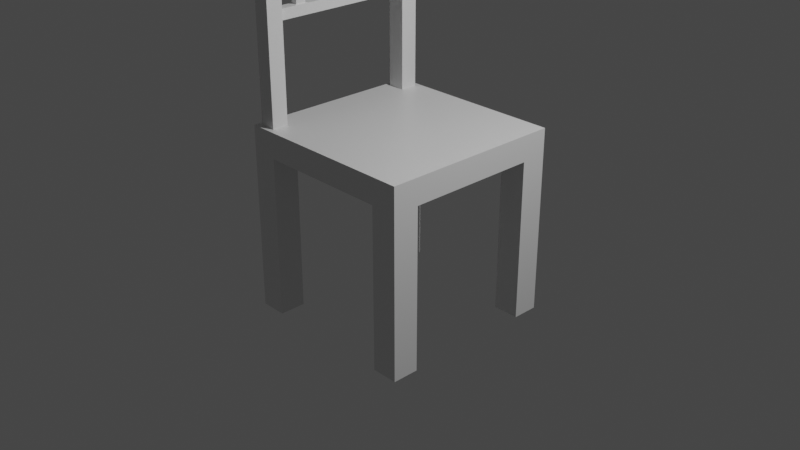 # Source: chair.blend  (saved by Blender 2.92.15; exported with 4.5.12 LTS)
import bpy
from mathutils import Matrix  # noqa: F401  (used for matrix-valued properties, if any)

bpy.ops.wm.read_factory_settings(use_empty=True)
scene = bpy.context.scene
scene.name = 'Scene'

# ---- collections
col_collection = bpy.data.collections.new('Collection'); scene.collection.children.link(col_collection)

# ---- materials (node trees are filled in below, after node groups)
mat_material = bpy.data.materials.new('Material')
mat_material.alpha_threshold = 0.0
mat_material.use_transparent_shadow = False
mat_material.line_color = (0.0, 0.0, 0.0, 1.0)

# ---- material node trees
mat_material.use_nodes = True; mat_material.node_tree.nodes.clear()
_N = mat_material.node_tree.nodes; _L = mat_material.node_tree.links
n0 = _N.new('ShaderNodeOutputMaterial'); n0.name = 'Material Output'; n0.location = (300, 300)
n1 = _N.new('ShaderNodeBsdfPrincipled'); n1.name = 'Principled BSDF'; n1.location = (10, 300)
n1.distribution = 'GGX'
n1.subsurface_method = 'BURLEY'
n1.inputs[2].default_value = 0.4
n1.inputs[3].default_value = 1.45
n1.inputs[27].default_value = (0.0, 0.0, 0.0, 1.0)
n1.inputs[28].default_value = 1.0
_L.new(n1.outputs[0], n0.inputs[0])
n0.is_active_output = True

# ---- world
world_world = bpy.data.worlds.new('World'); scene.world = world_world
world_world.use_nodes = True; world_world.node_tree.nodes.clear()
_N = world_world.node_tree.nodes; _L = world_world.node_tree.links
n0 = _N.new('ShaderNodeOutputWorld'); n0.name = 'World Output'; n0.location = (300, 300)
n1 = _N.new('ShaderNodeBackground'); n1.name = 'Background'; n1.location = (10, 300)
n1.inputs[0].default_value = (0.05088, 0.05088, 0.05088, 1.0)
_L.new(n1.outputs[0], n0.inputs[0])
n0.is_active_output = True
world_world.color = (0.05088, 0.05088, 0.05088)
world_world.use_sun_shadow = False
world_world.sun_shadow_jitter_overblur = 0.0

# ---- cameras
cam_camera = bpy.data.cameras.new('Camera')
cam_camera.clip_end = 100.0
cam_camera.ortho_scale = 7.314

# ---- lights
light_light = bpy.data.lights.new('Light', 'POINT')
light_light.transmission_factor = 0.0
light_light.energy = 1000.0
light_light.shadow_soft_size = 0.1
light_light.shadow_maximum_resolution = 0.006
light_light.use_absolute_resolution = True

# ---- meshes
me_cube_001 = bpy.data.meshes.new('Cube.001')
me_cube_001.from_pydata([(-0.9276, 0.7716, 2.769), (-0.9276, 0.7716, 2.606), (-0.9087, -0.8431, 2.145), (-0.8056, -0.8431, 2.145), (-0.8056, -0.8431, 2.033), (-0.9087, -0.8431, 2.033), (-0.9087, -0.5851, 2.033), (-0.9087, -0.4233, 2.033), (-0.9087, -0.2615, 2.033), (-0.9087, -0.09972, 2.033), (-0.9087, 0.06208, 2.033), (-0.9087, 0.2239, 2.033), (-0.9087, 0.3857, 2.033), (-0.9087, 0.5475, 2.033), (-0.9087, 0.7093, 2.033), (-0.8056, 0.7093, 2.033), (-0.8056, 0.5475, 2.033), (-0.8056, 0.3857, 2.033), (-0.8056, 0.2239, 2.033), (-0.8056, 0.06208, 2.033), (-0.8056, -0.09972, 2.033), (-0.8056, -0.2615, 2.033), (-0.8056, -0.4233, 2.033), (-0.8056, -0.5851, 2.033), (-0.8056, -0.5851, 2.145), (-0.8056, -0.4233, 2.145), (-0.8056, -0.2615, 2.145), (-0.8056, -0.09972, 2.145), (-0.8056, 0.06208, 2.145), (-0.8056, 0.2239, 2.145), (-0.8056, 0.3857, 2.145), (-0.8056, 0.5475, 2.145), (-0.8056, 0.7093, 2.145), (-0.9087, 0.7093, 2.145), (-0.9087, 0.5475, 2.145), (-0.9087, 0.3857, 2.145), (-0.9087, 0.2239, 2.145), (-0.9087, 0.06208, 2.145), (-0.9087, -0.09972, 2.145), (-0.9087, -0.2615, 2.145), (-0.9087, -0.4233, 2.145), (-0.9087, -0.5851, 2.145), (-0.8222, -0.559, 2.152), (-0.8222, -0.4495, 2.152), (-0.892, -0.4495, 2.152), (-0.892, -0.559, 2.152), (-0.8222, -0.559, 2.654), (-0.8222, -0.4495, 2.654), (-0.892, -0.4495, 2.654), (-0.892, -0.559, 2.654), (-0.8242, -0.2323, 2.151), (-0.8242, -0.129, 2.151), (-0.8901, -0.129, 2.151), (-0.8901, -0.2323, 2.151), (-0.8242, -0.2323, 2.677), (-0.8242, -0.129, 2.677), (-0.8901, -0.129, 2.677), (-0.8901, -0.2323, 2.677), (-0.8211, 0.08643, 2.147), (-0.8211, 0.1995, 2.147), (-0.8932, 0.1995, 2.147), (-0.8932, 0.08643, 2.147), (-0.8211, 0.08643, 2.688), (-0.8211, 0.1995, 2.688), (-0.8932, 0.1995, 2.688), (-0.8932, 0.08643, 2.688), (-0.8177, 0.4048, 2.151), (-0.8177, 0.5284, 2.151), (-0.8965, 0.5284, 2.151), (-0.8965, 0.4048, 2.151), (-0.8177, 0.4048, 2.704), (-0.8177, 0.5284, 2.704), (-0.8965, 0.5284, 2.704), (-0.8965, 0.4048, 2.704), (1.0, 1.0, 1.0), (1.0, 1.0, 0.7232), (1.0, -1.0, 1.0), (1.0, -1.0, 0.7232), (-1.0, 1.0, 1.0), (-1.0, 1.0, 0.7232), (-1.0, -1.0, 1.0), (-1.0, -1.0, 0.7232), (-1.0, 0.7143, 0.7232), (-1.0, 0.4286, 0.7232), (-1.0, 0.1429, 0.7232), (-1.0, -0.1429, 0.7232), (-1.0, -0.4286, 0.7232), (-1.0, -0.7143, 0.7232), (0.7143, 1.0, 0.7232), (0.4286, 1.0, 0.7232), (0.1429, 1.0, 0.7232), (-0.1429, 1.0, 0.7232), (-0.4286, 1.0, 0.7232), (-0.7143, 1.0, 0.7232), (1.0, 1.0, 0.9605), (1.0, 1.0, 0.9209), (1.0, 1.0, 0.8814), (1.0, 1.0, 0.8419), (1.0, 1.0, 0.8023), (1.0, 1.0, 0.7628), (-1.0, -1.0, 0.7628), (-1.0, -1.0, 0.8023), (-1.0, -1.0, 0.8419), (-1.0, -1.0, 0.8814), (-1.0, -1.0, 0.9209), (-1.0, -1.0, 0.9605), (1.0, -1.0, 0.9605), (1.0, -1.0, 0.9209), (1.0, -1.0, 0.8814), (1.0, -1.0, 0.8419), (1.0, -1.0, 0.8023), (1.0, -1.0, 0.7628), (-1.0, 1.0, 0.9605), (-1.0, 1.0, 0.9209), (-1.0, 1.0, 0.8814), (-1.0, 1.0, 0.8419), (-1.0, 1.0, 0.8023), (-1.0, 1.0, 0.7628), (0.7143, -1.0, 1.0), (0.4286, -1.0, 1.0), (0.1429, -1.0, 1.0), (-0.1429, -1.0, 1.0), (-0.4286, -1.0, 1.0), (-0.7143, -1.0, 1.0), (1.0, 0.7143, 1.0), (1.0, 0.4286, 1.0), (1.0, 0.1429, 1.0), (1.0, -0.1429, 1.0), (1.0, -0.4286, 1.0), (1.0, -0.7143, 1.0), (-0.7143, -1.0, 0.7232), (-0.4286, -1.0, 0.7232), (-0.1429, -1.0, 0.7232), (0.1429, -1.0, 0.7232), (0.4286, -1.0, 0.7232), (0.7143, -1.0, 0.7232), (-1.0, -0.7143, 1.0), (-1.0, -0.4286, 1.0), (-1.0, -0.1429, 1.0), (-1.0, 0.1429, 1.0), (-1.0, 0.4286, 1.0), (-1.0, 0.7143, 1.0), (-0.7143, 1.0, 1.0), (-0.4286, 1.0, 1.0), (-0.1429, 1.0, 1.0), (0.1429, 1.0, 1.0), (0.4286, 1.0, 1.0), (0.7143, 1.0, 1.0), (1.0, -0.7143, 0.7232), (1.0, -0.4286, 0.7232), (1.0, -0.1429, 0.7232), (1.0, 0.1429, 0.7232), (1.0, 0.4286, 0.7232), (1.0, 0.7143, 0.7232), (-0.7143, 1.0, 0.7628), (-0.4286, 1.0, 0.7628), (-0.1429, 1.0, 0.7628), (0.1429, 1.0, 0.7628), (0.4286, 1.0, 0.7628), (0.7143, 1.0, 0.7628), (-0.7143, 1.0, 0.8023), (-0.4286, 1.0, 0.8023), (-0.1429, 1.0, 0.8023), (0.1429, 1.0, 0.8023), (0.4286, 1.0, 0.8023), (0.7143, 1.0, 0.8023), (-0.7143, 1.0, 0.8419), (-0.4286, 1.0, 0.8419), (-0.1429, 1.0, 0.8419), (0.1429, 1.0, 0.8419), (0.4286, 1.0, 0.8419), (0.7143, 1.0, 0.8419), (-0.7143, 1.0, 0.8814), (-0.4286, 1.0, 0.8814), (-0.1429, 1.0, 0.8814), (0.1429, 1.0, 0.8814), (0.4286, 1.0, 0.8814), (0.7143, 1.0, 0.8814), (-0.7143, 1.0, 0.9209), (-0.4286, 1.0, 0.9209), (-0.1429, 1.0, 0.9209), (0.1429, 1.0, 0.9209), (0.4286, 1.0, 0.9209), (0.7143, 1.0, 0.9209), (-0.7143, 1.0, 0.9605), (-0.4286, 1.0, 0.9605), (-0.1429, 1.0, 0.9605), (0.1429, 1.0, 0.9605), (0.4286, 1.0, 0.9605), (0.7143, 1.0, 0.9605), (1.0, 0.7143, 0.7628), (1.0, 0.4286, 0.7628), (1.0, 0.1429, 0.7628), (1.0, -0.1429, 0.7628), (1.0, -0.4286, 0.7628), (1.0, -0.7143, 0.7628), (1.0, 0.7143, 0.8023), (1.0, 0.4286, 0.8023), (1.0, 0.1429, 0.8023), (1.0, -0.1429, 0.8023), (1.0, -0.4286, 0.8023), (1.0, -0.7143, 0.8023), (1.0, 0.7143, 0.8419), (1.0, 0.4286, 0.8419), (1.0, 0.1429, 0.8419), (1.0, -0.1429, 0.8419), (1.0, -0.4286, 0.8419), (1.0, -0.7143, 0.8419), (1.0, 0.7143, 0.8814), (1.0, 0.4286, 0.8814), (1.0, 0.1429, 0.8814), (1.0, -0.1429, 0.8814), (1.0, -0.4286, 0.8814), (1.0, -0.7143, 0.8814), (1.0, 0.7143, 0.9209), (1.0, 0.4286, 0.9209), (1.0, 0.1429, 0.9209), (1.0, -0.1429, 0.9209), (1.0, -0.4286, 0.9209), (1.0, -0.7143, 0.9209), (1.0, 0.7143, 0.9605), (1.0, 0.4286, 0.9605), (1.0, 0.1429, 0.9605), (1.0, -0.1429, 0.9605), (1.0, -0.4286, 0.9605), (1.0, -0.7143, 0.9605), (-0.7143, 0.7143, 0.7232), (-0.7143, 0.4286, 0.7232), (-0.7143, 0.1429, 0.7232), (-0.7143, -0.1429, 0.7232), (-0.7143, -0.4286, 0.7232), (-0.7143, -0.7143, 0.7232), (-0.4286, 0.7143, 0.7232), (-0.4286, 0.4286, 0.7232), (-0.4286, 0.1429, 0.7232), (-0.4286, -0.1429, 0.7232), (-0.4286, -0.4286, 0.7232), (-0.4286, -0.7143, 0.7232), (-0.1429, 0.7143, 0.7232), (-0.1429, 0.4286, 0.7232), (-0.1429, 0.1429, 0.7232), (-0.1429, -0.1429, 0.7232), (-0.1429, -0.4286, 0.7232), (-0.1429, -0.7143, 0.7232), (0.1429, 0.7143, 0.7232), (0.1429, 0.4286, 0.7232), (0.1429, 0.1429, 0.7232), (0.1429, -0.1429, 0.7232), (0.1429, -0.4286, 0.7232), (0.1429, -0.7143, 0.7232), (0.4286, 0.7143, 0.7232), (0.4286, 0.4286, 0.7232), (0.4286, 0.1429, 0.7232), (0.4286, -0.1429, 0.7232), (0.4286, -0.4286, 0.7232), (0.4286, -0.7143, 0.7232), (0.7143, 0.7143, 0.7232), (0.7143, 0.4286, 0.7232), (0.7143, 0.1429, 0.7232), (0.7143, -0.1429, 0.7232), (0.7143, -0.4286, 0.7232), (0.7143, -0.7143, 0.7232), (-1.0, -0.7143, 0.7628), (-1.0, -0.4286, 0.7628), (-1.0, -0.1429, 0.7628), (-1.0, 0.1429, 0.7628), (-1.0, 0.4286, 0.7628), (-1.0, 0.7143, 0.7628), (-1.0, -0.7143, 0.8023), (-1.0, -0.4286, 0.8023), (-1.0, -0.1429, 0.8023), (-1.0, 0.1429, 0.8023), (-1.0, 0.4286, 0.8023), (-1.0, 0.7143, 0.8023), (-1.0, -0.7143, 0.8419), (-1.0, -0.4286, 0.8419), (-1.0, -0.1429, 0.8419), (-1.0, 0.1429, 0.8419), (-1.0, 0.4286, 0.8419), (-1.0, 0.7143, 0.8419), (-1.0, -0.7143, 0.8814), (-1.0, -0.4286, 0.8814), (-1.0, -0.1429, 0.8814), (-1.0, 0.1429, 0.8814), (-1.0, 0.4286, 0.8814), (-1.0, 0.7143, 0.8814), (-1.0, -0.7143, 0.9209), (-1.0, -0.4286, 0.9209), (-1.0, -0.1429, 0.9209), (-1.0, 0.1429, 0.9209), (-1.0, 0.4286, 0.9209), (-1.0, 0.7143, 0.9209), (-1.0, -0.7143, 0.9605), (-1.0, -0.4286, 0.9605), (-1.0, -0.1429, 0.9605), (-1.0, 0.1429, 0.9605), (-1.0, 0.4286, 0.9605), (-1.0, 0.7143, 0.9605), (0.7143, -1.0, 0.7628), (0.4286, -1.0, 0.7628), (0.1429, -1.0, 0.7628), (-0.1429, -1.0, 0.7628), (-0.4286, -1.0, 0.7628), (-0.7143, -1.0, 0.7628), (0.7143, -1.0, 0.8023), (0.4286, -1.0, 0.8023), (0.1429, -1.0, 0.8023), (-0.1429, -1.0, 0.8023), (-0.4286, -1.0, 0.8023), (-0.7143, -1.0, 0.8023), (0.7143, -1.0, 0.8419), (0.4286, -1.0, 0.8419), (0.1429, -1.0, 0.8419), (-0.1429, -1.0, 0.8419), (-0.4286, -1.0, 0.8419), (-0.7143, -1.0, 0.8419), (0.7143, -1.0, 0.8814), (0.4286, -1.0, 0.8814), (0.1429, -1.0, 0.8814), (-0.1429, -1.0, 0.8814), (-0.4286, -1.0, 0.8814), (-0.7143, -1.0, 0.8814), (0.7143, -1.0, 0.9209), (0.4286, -1.0, 0.9209), (0.1429, -1.0, 0.9209), (-0.1429, -1.0, 0.9209), (-0.4286, -1.0, 0.9209), (-0.7143, -1.0, 0.9209), (0.7143, -1.0, 0.9605), (0.4286, -1.0, 0.9605), (0.1429, -1.0, 0.9605), (-0.1429, -1.0, 0.9605), (-0.4286, -1.0, 0.9605), (-0.7143, -1.0, 0.9605), (0.7143, 0.7143, 1.0), (0.7143, 0.4286, 1.0), (0.7143, 0.1429, 1.0), (0.7143, -0.1429, 1.0), (0.7143, -0.4286, 1.0), (0.7143, -0.7143, 1.0), (0.4286, 0.7143, 1.0), (0.4286, 0.4286, 1.0), (0.4286, 0.1429, 1.0), (0.4286, -0.1429, 1.0), (0.4286, -0.4286, 1.0), (0.4286, -0.7143, 1.0), (0.1429, 0.7143, 1.0), (0.1429, 0.4286, 1.0), (0.1429, 0.1429, 1.0), (0.1429, -0.1429, 1.0), (0.1429, -0.4286, 1.0), (0.1429, -0.7143, 1.0), (-0.1429, 0.7143, 1.0), (-0.1429, 0.4286, 1.0), (-0.1429, 0.1429, 1.0), (-0.1429, -0.1429, 1.0), (-0.1429, -0.4286, 1.0), (-0.1429, -0.7143, 1.0), (-0.4286, 0.7143, 1.0), (-0.4286, 0.4286, 1.0), (-0.4286, 0.1429, 1.0), (-0.4286, -0.1429, 1.0), (-0.4286, -0.4286, 1.0), (-0.4286, -0.7143, 1.0), (-0.7143, 0.7143, 1.0), (-0.7143, 0.4286, 1.0), (-0.7143, 0.1429, 1.0), (-0.7143, -0.1429, 1.0), (-0.7143, -0.4286, 1.0), (-0.7143, -0.7143, 1.0), (1.0, -1.0, -1.018), (0.7143, -1.0, -1.018), (1.0, -0.7143, -1.018), (0.7143, -0.7143, -1.018), (1.0, 1.0, -1.018), (0.7143, 1.0, -1.018), (1.0, 0.7143, -1.018), (0.7143, 0.7143, -1.018), (-1.0, 1.0, -1.018), (-1.0, -1.0, -1.018), (-1.0, 0.7143, -1.018), (-1.0, -0.7143, -1.018), (-0.7143, 1.0, -1.018), (-0.7143, -1.0, -1.018), (-0.7143, 0.7143, -1.018), (-0.7143, -0.7143, -1.018), (-0.7196, -0.9999, 0.9949), (-0.7196, -0.7142, 0.9949), (-0.9448, -0.9448, 1.0), (-0.7695, -0.9448, 1.0), (-0.9448, -0.7695, 1.0), (-0.7695, -0.7695, 1.0), (-0.9448, -0.9448, 3.0), (-0.7695, -0.9448, 3.0), (-0.9448, -0.7695, 3.0), (-0.7695, -0.7695, 3.0), (-0.9518, 0.9518, 0.9952), (-0.9518, 0.7625, 0.9952), (-0.7625, 0.9518, 0.9952), (-0.7625, 0.7625, 0.9952), (-0.9518, 0.9518, 2.995), (-0.9518, 0.7625, 2.995), (-0.7625, 0.9518, 2.995), (-0.7625, 0.7625, 2.995), (-0.7625, 0.9518, 2.797), (-0.7625, 0.7625, 2.797), (-0.9518, 0.7625, 2.797), (-0.9518, 0.9518, 2.797), (-0.7625, 0.7625, 2.577), (-0.9518, 0.9518, 2.577), (-0.7625, 0.9518, 2.577), (-0.9518, 0.7625, 2.577), (-0.7867, 0.7477, 2.769), (-0.9276, 0.7477, 2.769), (-0.7867, 0.7477, 2.606), (-0.9276, 0.7477, 2.606), (-0.7867, -0.7998, 2.769), (-0.9276, -0.7998, 2.769), (-0.7867, -0.7998, 2.606), (-0.9276, -0.7998, 2.606), (-0.9448, -0.7695, 2.184), (-0.7695, -0.7695, 2.184), (-0.9448, -0.9448, 2.184), (-0.7695, -0.9448, 2.184), (-0.7695, -0.7695, 1.994), (-0.7695, -0.9448, 1.994), (-0.9448, -0.7695, 1.994), (-0.9448, -0.9448, 1.994), (-0.7701, -0.9646, 2.601), (-0.9087, -0.7526, 2.145), (-0.8056, -0.7526, 2.145), (-0.8056, -0.7526, 2.033), (-0.9087, -0.867, 2.033), (-0.9087, 0.8654, 2.145), (-0.8056, 0.8654, 2.145), (-0.8056, 0.8654, 2.033), (-0.9087, 0.8654, 2.033), (-0.9087, 0.6854, 2.033), (-0.8056, 0.6854, 2.033), (-0.8056, 0.6854, 2.145), (-0.9087, 0.6854, 2.145), (-0.9087, -0.8431, 2.145), (-0.8056, -0.8431, 2.145), (-0.8056, -0.8431, 2.033), (-0.9087, -0.8431, 2.033)], [(1, 0), (418, 428), (444, 441), (441, 442), (442, 443), (444, 443)], [(5, 2, 41, 6), (6, 41, 40, 7), (7, 40, 39, 8), (8, 39, 38, 9), (9, 38, 37, 10), (10, 37, 36, 11), (11, 36, 35, 12), (12, 35, 34, 13), (13, 34, 33, 14), (3, 4, 23, 24), (24, 23, 22, 25), (25, 22, 21, 26), (26, 21, 20, 27), (27, 20, 19, 28), (28, 19, 18, 29), (29, 18, 17, 30), (30, 17, 16, 31), (31, 16, 15, 32), (2, 3, 24, 41), (40, 41, 45, 44), (40, 25, 26, 39), (39, 26, 50, 53), (38, 27, 28, 37), (36, 37, 61, 60), (36, 29, 30, 35), (34, 35, 69, 68), (34, 31, 32, 33), (4, 5, 6, 23), (23, 6, 7, 22), (22, 7, 8, 21), (21, 8, 9, 20), (20, 9, 10, 19), (19, 10, 11, 18), (18, 11, 12, 17), (17, 12, 13, 16), (16, 13, 14, 15), (43, 44, 48, 47), (25, 40, 44, 43), (41, 24, 42, 45), (24, 25, 43, 42), (49, 46, 47, 48), (44, 45, 49, 48), (45, 42, 46, 49), (42, 43, 47, 46), (51, 52, 56, 55), (26, 27, 51, 50), (27, 38, 52, 51), (38, 39, 53, 52), (57, 54, 55, 56), (52, 53, 57, 56), (53, 50, 54, 57), (50, 51, 55, 54), (61, 58, 62, 65), (37, 28, 58, 61), (28, 29, 59, 58), (29, 36, 60, 59), (65, 62, 63, 64), (58, 59, 63, 62), (59, 60, 64, 63), (60, 61, 65, 64), (69, 66, 70, 73), (35, 30, 66, 69), (30, 31, 67, 66), (31, 34, 68, 67), (73, 70, 71, 72), (66, 67, 71, 70), (67, 68, 72, 71), (68, 69, 73, 72), (80, 123, 389, 388), (333, 123, 80, 105), (297, 141, 78, 112), (148, 77, 370, 372), (225, 129, 76, 106), (189, 147, 74, 94), (88, 159, 99, 75), (159, 165, 98, 99), (165, 171, 97, 98), (171, 177, 96, 97), (177, 183, 95, 96), (183, 189, 94, 95), (79, 117, 154, 93), (93, 154, 155, 92), (92, 155, 156, 91), (91, 156, 157, 90), (90, 157, 158, 89), (89, 158, 159, 88), (117, 116, 160, 154), (154, 160, 161, 155), (155, 161, 162, 156), (156, 162, 163, 157), (157, 163, 164, 158), (158, 164, 165, 159), (116, 115, 166, 160), (160, 166, 167, 161), (161, 167, 168, 162), (162, 168, 169, 163), (163, 169, 170, 164), (164, 170, 171, 165), (115, 114, 172, 166), (166, 172, 173, 167), (167, 173, 174, 168), (168, 174, 175, 169), (169, 175, 176, 170), (170, 176, 177, 171), (114, 113, 178, 172), (172, 178, 179, 173), (173, 179, 180, 174), (174, 180, 181, 175), (175, 181, 182, 176), (176, 182, 183, 177), (113, 112, 184, 178), (178, 184, 185, 179), (179, 185, 186, 180), (180, 186, 187, 181), (181, 187, 188, 182), (182, 188, 189, 183), (112, 78, 142, 184), (184, 142, 143, 185), (185, 143, 144, 186), (186, 144, 145, 187), (187, 145, 146, 188), (188, 146, 147, 189), (148, 195, 111, 77), (195, 201, 110, 111), (201, 207, 109, 110), (207, 213, 108, 109), (213, 219, 107, 108), (219, 225, 106, 107), (75, 99, 190, 153), (153, 190, 191, 152), (152, 191, 192, 151), (151, 192, 193, 150), (150, 193, 194, 149), (149, 194, 195, 148), (99, 98, 196, 190), (190, 196, 197, 191), (191, 197, 198, 192), (192, 198, 199, 193), (193, 199, 200, 194), (194, 200, 201, 195), (98, 97, 202, 196), (196, 202, 203, 197), (197, 203, 204, 198), (198, 204, 205, 199), (199, 205, 206, 200), (200, 206, 207, 201), (97, 96, 208, 202), (202, 208, 209, 203), (203, 209, 210, 204), (204, 210, 211, 205), (205, 211, 212, 206), (206, 212, 213, 207), (96, 95, 214, 208), (208, 214, 215, 209), (209, 215, 216, 210), (210, 216, 217, 211), (211, 217, 218, 212), (212, 218, 219, 213), (95, 94, 220, 214), (214, 220, 221, 215), (215, 221, 222, 216), (216, 222, 223, 217), (217, 223, 224, 218), (218, 224, 225, 219), (94, 74, 124, 220), (220, 124, 125, 221), (221, 125, 126, 222), (222, 126, 127, 223), (223, 127, 128, 224), (224, 128, 129, 225), (82, 79, 378, 380), (231, 237, 131, 130), (237, 243, 132, 131), (243, 249, 133, 132), (249, 255, 134, 133), (255, 261, 135, 134), (79, 93, 382, 378), (82, 226, 227, 83), (83, 227, 228, 84), (84, 228, 229, 85), (85, 229, 230, 86), (86, 230, 231, 87), (93, 92, 232, 226), (226, 232, 233, 227), (227, 233, 234, 228), (228, 234, 235, 229), (229, 235, 236, 230), (230, 236, 237, 231), (92, 91, 238, 232), (232, 238, 239, 233), (233, 239, 240, 234), (234, 240, 241, 235), (235, 241, 242, 236), (236, 242, 243, 237), (91, 90, 244, 238), (238, 244, 245, 239), (239, 245, 246, 240), (240, 246, 247, 241), (241, 247, 248, 242), (242, 248, 249, 243), (90, 89, 250, 244), (244, 250, 251, 245), (245, 251, 252, 246), (246, 252, 253, 247), (247, 253, 254, 248), (248, 254, 255, 249), (89, 88, 256, 250), (250, 256, 257, 251), (251, 257, 258, 252), (252, 258, 259, 253), (253, 259, 260, 254), (254, 260, 261, 255), (256, 88, 375, 377), (256, 153, 152, 257), (257, 152, 151, 258), (258, 151, 150, 259), (259, 150, 149, 260), (260, 149, 148, 261), (82, 267, 117, 79), (267, 273, 116, 117), (273, 279, 115, 116), (279, 285, 114, 115), (285, 291, 113, 114), (291, 297, 112, 113), (81, 100, 262, 87), (87, 262, 263, 86), (86, 263, 264, 85), (85, 264, 265, 84), (84, 265, 266, 83), (83, 266, 267, 82), (100, 101, 268, 262), (262, 268, 269, 263), (263, 269, 270, 264), (264, 270, 271, 265), (265, 271, 272, 266), (266, 272, 273, 267), (101, 102, 274, 268), (268, 274, 275, 269), (269, 275, 276, 270), (270, 276, 277, 271), (271, 277, 278, 272), (272, 278, 279, 273), (102, 103, 280, 274), (274, 280, 281, 275), (275, 281, 282, 276), (276, 282, 283, 277), (277, 283, 284, 278), (278, 284, 285, 279), (103, 104, 286, 280), (280, 286, 287, 281), (281, 287, 288, 282), (282, 288, 289, 283), (283, 289, 290, 284), (284, 290, 291, 285), (104, 105, 292, 286), (286, 292, 293, 287), (287, 293, 294, 288), (288, 294, 295, 289), (289, 295, 296, 290), (290, 296, 297, 291), (105, 80, 136, 292), (292, 136, 137, 293), (293, 137, 138, 294), (294, 138, 139, 295), (295, 139, 140, 296), (296, 140, 141, 297), (130, 303, 100, 81), (303, 309, 101, 100), (309, 315, 102, 101), (315, 321, 103, 102), (321, 327, 104, 103), (327, 333, 105, 104), (77, 111, 298, 135), (135, 298, 299, 134), (134, 299, 300, 133), (133, 300, 301, 132), (132, 301, 302, 131), (131, 302, 303, 130), (111, 110, 304, 298), (298, 304, 305, 299), (299, 305, 306, 300), (300, 306, 307, 301), (301, 307, 308, 302), (302, 308, 309, 303), (110, 109, 310, 304), (304, 310, 311, 305), (305, 311, 312, 306), (306, 312, 313, 307), (307, 313, 314, 308), (308, 314, 315, 309), (109, 108, 316, 310), (310, 316, 317, 311), (311, 317, 318, 312), (312, 318, 319, 313), (313, 319, 320, 314), (314, 320, 321, 315), (108, 107, 322, 316), (316, 322, 323, 317), (317, 323, 324, 318), (318, 324, 325, 319), (319, 325, 326, 320), (320, 326, 327, 321), (107, 106, 328, 322), (322, 328, 329, 323), (323, 329, 330, 324), (324, 330, 331, 325), (325, 331, 332, 326), (326, 332, 333, 327), (106, 76, 118, 328), (328, 118, 119, 329), (329, 119, 120, 330), (330, 120, 121, 331), (331, 121, 122, 332), (332, 122, 123, 333), (129, 339, 118, 76), (339, 345, 119, 118), (345, 351, 120, 119), (351, 357, 121, 120), (357, 363, 122, 121), (363, 369, 123, 122), (74, 147, 334, 124), (124, 334, 335, 125), (125, 335, 336, 126), (126, 336, 337, 127), (127, 337, 338, 128), (128, 338, 339, 129), (147, 146, 340, 334), (334, 340, 341, 335), (335, 341, 342, 336), (336, 342, 343, 337), (337, 343, 344, 338), (338, 344, 345, 339), (146, 145, 346, 340), (340, 346, 347, 341), (341, 347, 348, 342), (342, 348, 349, 343), (343, 349, 350, 344), (344, 350, 351, 345), (145, 144, 352, 346), (346, 352, 353, 347), (347, 353, 354, 348), (348, 354, 355, 349), (349, 355, 356, 350), (350, 356, 357, 351), (144, 143, 358, 352), (352, 358, 359, 353), (353, 359, 360, 354), (354, 360, 361, 355), (355, 361, 362, 356), (356, 362, 363, 357), (143, 142, 364, 358), (358, 364, 365, 359), (359, 365, 366, 360), (360, 366, 367, 361), (361, 367, 368, 362), (362, 368, 369, 363), (364, 142, 398, 399), (364, 141, 140, 365), (365, 140, 139, 366), (366, 139, 138, 367), (367, 138, 137, 368), (368, 137, 136, 369), (373, 372, 370, 371), (135, 261, 373, 371), (77, 135, 371, 370), (261, 148, 372, 373), (375, 374, 376, 377), (75, 153, 376, 374), (153, 256, 377, 376), (88, 75, 374, 375), (381, 385, 383, 379), (378, 382, 384, 380), (231, 130, 383, 385), (226, 82, 380, 384), (87, 231, 385, 381), (93, 226, 384, 382), (81, 87, 381, 379), (130, 81, 379, 383), (123, 369, 387, 386), (421, 420, 394, 395), (369, 136, 390, 391), (136, 80, 388, 390), (123, 369, 391, 389), (395, 394, 392, 393), (420, 422, 392, 394), (423, 421, 395, 393), (422, 423, 393, 392), (405, 404, 402, 403), (141, 364, 399, 397), (142, 78, 396, 398), (78, 141, 397, 396), (402, 400, 401, 403), (407, 406, 401, 400), (406, 405, 403, 401), (404, 407, 400, 402), (410, 409, 407, 404), (405, 406, 413, 412), (409, 411, 406, 407), (408, 410, 404, 405), (399, 398, 410, 408), (396, 397, 411, 409), (397, 399, 408, 411), (398, 396, 409, 410), (414, 412, 416, 418), (411, 408, 414, 415), (408, 405, 412, 414), (406, 411, 415, 413), (419, 418, 416, 417), (413, 415, 419, 417), (415, 414, 418, 419), (412, 413, 417, 416), (427, 425, 423, 422), (425, 424, 421, 423), (426, 427, 422, 420), (426, 420, 429, 432), (391, 390, 426, 424), (390, 388, 427, 426), (389, 391, 424, 425), (388, 389, 425, 427), (438, 437, 436, 435), (420, 421, 430, 429), (424, 426, 432, 431), (421, 424, 431, 430), (435, 436, 433, 434), (440, 439, 434, 433), (439, 438, 435, 434), (437, 440, 433, 436)])
_uv = me_cube_001.uv_layers.new(name='UVMap')
_uv.uv.foreach_set('vector', [0.625, 0.03571, 0.625, 0.03571, 0.625, 0.03571, 0.625, 0.03571, 0.625, 0.03571, 0.625, 0.03571, 0.625, 0.03571, 0.625, 0.03571, 0.625, 0.03571, 0.625, 0.03571, 0.625, 0.03571, 0.625, 0.03571, 0.625, 0.03571, 0.625, 0.03571, 0.625, 0.03571, 0.625, 0.03571, 0.625, 0.03571, 0.625, 0.03571, 0.625, 0.03571, 0.625, 0.03571, 0.625, 0.03571, 0.625, 0.03571, 0.625, 0.03571, 0.625, 0.03571, 0.625, 0.03571, 0.625, 0.03571, 0.625, 0.03571, 0.625, 0.03571, 0.625, 0.03571, 0.625, 0.03571, 0.625, 0.03571, 0.625, 0.03571, 0.625, 0.03571, 0.625, 0.03571, 0.625, 0.03571, 0.625, 0.03571, 0.8393, 0.7143, 0.8393, 0.7143, 0.8393, 0.7143, 0.8393, 0.7143, 0.8393, 0.7143, 0.8393, 0.7143, 0.8393, 0.7143, 0.8393, 0.7143, 0.8393, 0.7143, 0.8393, 0.7143, 0.8393, 0.7143, 0.8393, 0.7143, 0.8393, 0.7143, 0.8393, 0.7143, 0.8393, 0.7143, 0.8393, 0.7143, 0.8393, 0.7143, 0.8393, 0.7143, 0.8393, 0.7143, 0.8393, 0.7143, 0.8393, 0.7143, 0.8393, 0.7143, 0.8393, 0.7143, 0.8393, 0.7143, 0.8393, 0.7143, 0.8393, 0.7143, 0.8393, 0.7143, 0.8393, 0.7143, 0.8393, 0.7143, 0.8393, 0.7143, 0.8393, 0.7143, 0.8393, 0.7143, 0.8393, 0.7143, 0.8393, 0.7143, 0.8393, 0.7143, 0.8393, 0.7143, 0.875, 0.7143, 0.8393, 0.7143, 0.8393, 0.7143, 0.875, 0.7143, 0.625, 0.03571, 0.625, 0.03571, 0.625, 0.03571, 0.625, 0.03571, 0.875, 0.7143, 0.8393, 0.7143, 0.8393, 0.7143, 0.875, 0.7143, 0.875, 0.7143, 0.8393, 0.7143, 0.8393, 0.7143, 0.875, 0.7143, 0.875, 0.7143, 0.8393, 0.7143, 0.8393, 0.7143, 0.875, 0.7143, 0.625, 0.03571, 0.625, 0.03571, 0.625, 0.03571, 0.625, 0.03571, 0.875, 0.7143, 0.8393, 0.7143, 0.8393, 0.7143, 0.875, 0.7143, 0.625, 0.03571, 0.625, 0.03571, 0.625, 0.03571, 0.625, 0.03571, 0.875, 0.7143, 0.8393, 0.7143, 0.8393, 0.7143, 0.875, 0.7143, 0.8393, 0.7143, 0.875, 0.7143, 0.875, 0.7143, 0.8393, 0.7143, 0.8393, 0.7143, 0.875, 0.7143, 0.875, 0.7143, 0.8393, 0.7143, 0.8393, 0.7143, 0.875, 0.7143, 0.875, 0.7143, 0.8393, 0.7143, 0.8393, 0.7143, 0.875, 0.7143, 0.875, 0.7143, 0.8393, 0.7143, 0.8393, 0.7143, 0.875, 0.7143, 0.875, 0.7143, 0.8393, 0.7143, 0.8393, 0.7143, 0.875, 0.7143, 0.875, 0.7143, 0.8393, 0.7143, 0.8393, 0.7143, 0.875, 0.7143, 0.875, 0.7143, 0.8393, 0.7143, 0.8393, 0.7143, 0.875, 0.7143, 0.875, 0.7143, 0.8393, 0.7143, 0.8393, 0.7143, 0.875, 0.7143, 0.875, 0.7143, 0.8393, 0.7143, 0.8393, 0.7143, 0.875, 0.7143, 0.875, 0.7143, 0.8393, 0.7143, 0.8393, 0.7143, 0.875, 0.7143, 0.875, 0.7143, 0.8393, 0.7143, 0.875, 0.7143, 0.8393, 0.7143, 0.8393, 0.7143, 0.875, 0.7143, 0.8393, 0.7143, 0.8393, 0.7143, 0.8393, 0.7143, 0.8393, 0.7143, 0.875, 0.7143, 0.8393, 0.7143, 0.8393, 0.7143, 0.875, 0.7143, 0.625, 0.03571, 0.625, 0.03571, 0.625, 0.03571, 0.625, 0.03571, 0.875, 0.7143, 0.8393, 0.7143, 0.8393, 0.7143, 0.875, 0.7143, 0.8393, 0.7143, 0.8393, 0.7143, 0.8393, 0.7143, 0.8393, 0.7143, 0.8393, 0.7143, 0.875, 0.7143, 0.875, 0.7143, 0.8393, 0.7143, 0.8393, 0.7143, 0.8393, 0.7143, 0.8393, 0.7143, 0.8393, 0.7143, 0.8393, 0.7143, 0.875, 0.7143, 0.875, 0.7143, 0.8393, 0.7143, 0.625, 0.03571, 0.625, 0.03571, 0.625, 0.03571, 0.625, 0.03571, 0.875, 0.7143, 0.8393, 0.7143, 0.8393, 0.7143, 0.875, 0.7143, 0.625, 0.03571, 0.625, 0.03571, 0.625, 0.03571, 0.625, 0.03571, 0.875, 0.7143, 0.8393, 0.7143, 0.8393, 0.7143, 0.875, 0.7143, 0.8393, 0.7143, 0.8393, 0.7143, 0.8393, 0.7143, 0.8393, 0.7143, 0.875, 0.7143, 0.8393, 0.7143, 0.8393, 0.7143, 0.875, 0.7143, 0.875, 0.7143, 0.8393, 0.7143, 0.8393, 0.7143, 0.875, 0.7143, 0.8393, 0.7143, 0.8393, 0.7143, 0.8393, 0.7143, 0.8393, 0.7143, 0.8393, 0.7143, 0.875, 0.7143, 0.875, 0.7143, 0.8393, 0.7143, 0.875, 0.7143, 0.8393, 0.7143, 0.8393, 0.7143, 0.875, 0.7143, 0.8393, 0.7143, 0.8393, 0.7143, 0.8393, 0.7143, 0.8393, 0.7143, 0.8393, 0.7143, 0.875, 0.7143, 0.875, 0.7143, 0.8393, 0.7143, 0.625, 0.03571, 0.625, 0.03571, 0.625, 0.03571, 0.625, 0.03571, 0.875, 0.7143, 0.8393, 0.7143, 0.8393, 0.7143, 0.875, 0.7143, 0.875, 0.7143, 0.8393, 0.7143, 0.8393, 0.7143, 0.875, 0.7143, 0.8393, 0.7143, 0.8393, 0.7143, 0.8393, 0.7143, 0.8393, 0.7143, 0.8393, 0.7143, 0.875, 0.7143, 0.875, 0.7143, 0.8393, 0.7143, 0.875, 0.7143, 0.8393, 0.7143, 0.8393, 0.7143, 0.875, 0.7143, 0.8393, 0.7143, 0.8393, 0.7143, 0.8393, 0.7143, 0.8393, 0.7143, 0.8393, 0.7143, 0.875, 0.7143, 0.875, 0.7143, 0.8393, 0.7143, 0.625, 0.03571, 0.625, 0.03571, 0.625, 0.03571, 0.625, 0.03571, 0.625, 1.0, 0.625, 0.9643, 0.625, 0.9643, 0.625, 1.0, 0.5893, 0.9643, 0.625, 0.9643, 0.625, 1.0, 0.5893, 1.0, 0.5893, 0.2143, 0.625, 0.2143, 0.625, 0.25, 0.5893, 0.25, 0.375, 0.7143, 0.375, 0.75, 0.375, 0.75, 0.375, 0.7143, 0.5893, 0.7143, 0.625, 0.7143, 0.625, 0.75, 0.5893, 0.75, 0.5893, 0.4643, 0.625, 0.4643, 0.625, 0.5, 0.5893, 0.5, 0.375, 0.4643, 0.4107, 0.4643, 0.4107, 0.5, 0.375, 0.5, 0.4107, 0.4643, 0.4464, 0.4643, 0.4464, 0.5, 0.4107, 0.5, 0.4464, 0.4643, 0.4821, 0.4643, 0.4821, 0.5, 0.4464, 0.5, 0.4821, 0.4643, 0.5179, 0.4643, 0.5179, 0.5, 0.4821, 0.5, 0.5179, 0.4643, 0.5536, 0.4643, 0.5536, 0.5, 0.5179, 0.5, 0.5536, 0.4643, 0.5893, 0.4643, 0.5893, 0.5, 0.5536, 0.5, 0.375, 0.25, 0.4107, 0.25, 0.4107, 0.2857, 0.375, 0.2857, 0.375, 0.2857, 0.4107, 0.2857, 0.4107, 0.3214, 0.375, 0.3214, 0.375, 0.3214, 0.4107, 0.3214, 0.4107, 0.3571, 0.375, 0.3571, 0.375, 0.3571, 0.4107, 0.3571, 0.4107, 0.3929, 0.375, 0.3929, 0.375, 0.3929, 0.4107, 0.3929, 0.4107, 0.4286, 0.375, 0.4286, 0.375, 0.4286, 0.4107, 0.4286, 0.4107, 0.4643, 0.375, 0.4643, 0.4107, 0.25, 0.4464, 0.25, 0.4464, 0.2857, 0.4107, 0.2857, 0.4107, 0.2857, 0.4464, 0.2857, 0.4464, 0.3214, 0.4107, 0.3214, 0.4107, 0.3214, 0.4464, 0.3214, 0.4464, 0.3571, 0.4107, 0.3571, 0.4107, 0.3571, 0.4464, 0.3571, 0.4464, 0.3929, 0.4107, 0.3929, 0.4107, 0.3929, 0.4464, 0.3929, 0.4464, 0.4286, 0.4107, 0.4286, 0.4107, 0.4286, 0.4464, 0.4286, 0.4464, 0.4643, 0.4107, 0.4643, 0.4464, 0.25, 0.4821, 0.25, 0.4821, 0.2857, 0.4464, 0.2857, 0.4464, 0.2857, 0.4821, 0.2857, 0.4821, 0.3214, 0.4464, 0.3214, 0.4464, 0.3214, 0.4821, 0.3214, 0.4821, 0.3571, 0.4464, 0.3571, 0.4464, 0.3571, 0.4821, 0.3571, 0.4821, 0.3929, 0.4464, 0.3929, 0.4464, 0.3929, 0.4821, 0.3929, 0.4821, 0.4286, 0.4464, 0.4286, 0.4464, 0.4286, 0.4821, 0.4286, 0.4821, 0.4643, 0.4464, 0.4643, 0.4821, 0.25, 0.5179, 0.25, 0.5179, 0.2857, 0.4821, 0.2857, 0.4821, 0.2857, 0.5179, 0.2857, 0.5179, 0.3214, 0.4821, 0.3214, 0.4821, 0.3214, 0.5179, 0.3214, 0.5179, 0.3571, 0.4821, 0.3571, 0.4821, 0.3571, 0.5179, 0.3571, 0.5179, 0.3929, 0.4821, 0.3929, 0.4821, 0.3929, 0.5179, 0.3929, 0.5179, 0.4286, 0.4821, 0.4286, 0.4821, 0.4286, 0.5179, 0.4286, 0.5179, 0.4643, 0.4821, 0.4643, 0.5179, 0.25, 0.5536, 0.25, 0.5536, 0.2857, 0.5179, 0.2857, 0.5179, 0.2857, 0.5536, 0.2857, 0.5536, 0.3214, 0.5179, 0.3214, 0.5179, 0.3214, 0.5536, 0.3214, 0.5536, 0.3571, 0.5179, 0.3571, 0.5179, 0.3571, 0.5536, 0.3571, 0.5536, 0.3929, 0.5179, 0.3929, 0.5179, 0.3929, 0.5536, 0.3929, 0.5536, 0.4286, 0.5179, 0.4286, 0.5179, 0.4286, 0.5536, 0.4286, 0.5536, 0.4643, 0.5179, 0.4643, 0.5536, 0.25, 0.5893, 0.25, 0.5893, 0.2857, 0.5536, 0.2857, 0.5536, 0.2857, 0.5893, 0.2857, 0.5893, 0.3214, 0.5536, 0.3214, 0.5536, 0.3214, 0.5893, 0.3214, 0.5893, 0.3571, 0.5536, 0.3571, 0.5536, 0.3571, 0.5893, 0.3571, 0.5893, 0.3929, 0.5536, 0.3929, 0.5536, 0.3929, 0.5893, 0.3929, 0.5893, 0.4286, 0.5536, 0.4286, 0.5536, 0.4286, 0.5893, 0.4286, 0.5893, 0.4643, 0.5536, 0.4643, 0.5893, 0.25, 0.625, 0.25, 0.625, 0.2857, 0.5893, 0.2857, 0.5893, 0.2857, 0.625, 0.2857, 0.625, 0.3214, 0.5893, 0.3214, 0.5893, 0.3214, 0.625, 0.3214, 0.625, 0.3571, 0.5893, 0.3571, 0.5893, 0.3571, 0.625, 0.3571, 0.625, 0.3929, 0.5893, 0.3929, 0.5893, 0.3929, 0.625, 0.3929, 0.625, 0.4286, 0.5893, 0.4286, 0.5893, 0.4286, 0.625, 0.4286, 0.625, 0.4643, 0.5893, 0.4643, 0.375, 0.7143, 0.4107, 0.7143, 0.4107, 0.75, 0.375, 0.75, 0.4107, 0.7143, 0.4464, 0.7143, 0.4464, 0.75, 0.4107, 0.75, 0.4464, 0.7143, 0.4821, 0.7143, 0.4821, 0.75, 0.4464, 0.75, 0.4821, 0.7143, 0.5179, 0.7143, 0.5179, 0.75, 0.4821, 0.75, 0.5179, 0.7143, 0.5536, 0.7143, 0.5536, 0.75, 0.5179, 0.75, 0.5536, 0.7143, 0.5893, 0.7143, 0.5893, 0.75, 0.5536, 0.75, 0.375, 0.5, 0.4107, 0.5, 0.4107, 0.5357, 0.375, 0.5357, 0.375, 0.5357, 0.4107, 0.5357, 0.4107, 0.5714, 0.375, 0.5714, 0.375, 0.5714, 0.4107, 0.5714, 0.4107, 0.6071, 0.375, 0.6071, 0.375, 0.6071, 0.4107, 0.6071, 0.4107, 0.6429, 0.375, 0.6429, 0.375, 0.6429, 0.4107, 0.6429, 0.4107, 0.6786, 0.375, 0.6786, 0.375, 0.6786, 0.4107, 0.6786, 0.4107, 0.7143, 0.375, 0.7143, 0.4107, 0.5, 0.4464, 0.5, 0.4464, 0.5357, 0.4107, 0.5357, 0.4107, 0.5357, 0.4464, 0.5357, 0.4464, 0.5714, 0.4107, 0.5714, 0.4107, 0.5714, 0.4464, 0.5714, 0.4464, 0.6071, 0.4107, 0.6071, 0.4107, 0.6071, 0.4464, 0.6071, 0.4464, 0.6429, 0.4107, 0.6429, 0.4107, 0.6429, 0.4464, 0.6429, 0.4464, 0.6786, 0.4107, 0.6786, 0.4107, 0.6786, 0.4464, 0.6786, 0.4464, 0.7143, 0.4107, 0.7143, 0.4464, 0.5, 0.4821, 0.5, 0.4821, 0.5357, 0.4464, 0.5357, 0.4464, 0.5357, 0.4821, 0.5357, 0.4821, 0.5714, 0.4464, 0.5714, 0.4464, 0.5714, 0.4821, 0.5714, 0.4821, 0.6071, 0.4464, 0.6071, 0.4464, 0.6071, 0.4821, 0.6071, 0.4821, 0.6429, 0.4464, 0.6429, 0.4464, 0.6429, 0.4821, 0.6429, 0.4821, 0.6786, 0.4464, 0.6786, 0.4464, 0.6786, 0.4821, 0.6786, 0.4821, 0.7143, 0.4464, 0.7143, 0.4821, 0.5, 0.5179, 0.5, 0.5179, 0.5357, 0.4821, 0.5357, 0.4821, 0.5357, 0.5179, 0.5357, 0.5179, 0.5714, 0.4821, 0.5714, 0.4821, 0.5714, 0.5179, 0.5714, 0.5179, 0.6071, 0.4821, 0.6071, 0.4821, 0.6071, 0.5179, 0.6071, 0.5179, 0.6429, 0.4821, 0.6429, 0.4821, 0.6429, 0.5179, 0.6429, 0.5179, 0.6786, 0.4821, 0.6786, 0.4821, 0.6786, 0.5179, 0.6786, 0.5179, 0.7143, 0.4821, 0.7143, 0.5179, 0.5, 0.5536, 0.5, 0.5536, 0.5357, 0.5179, 0.5357, 0.5179, 0.5357, 0.5536, 0.5357, 0.5536, 0.5714, 0.5179, 0.5714, 0.5179, 0.5714, 0.5536, 0.5714, 0.5536, 0.6071, 0.5179, 0.6071, 0.5179, 0.6071, 0.5536, 0.6071, 0.5536, 0.6429, 0.5179, 0.6429, 0.5179, 0.6429, 0.5536, 0.6429, 0.5536, 0.6786, 0.5179, 0.6786, 0.5179, 0.6786, 0.5536, 0.6786, 0.5536, 0.7143, 0.5179, 0.7143, 0.5536, 0.5, 0.5893, 0.5, 0.5893, 0.5357, 0.5536, 0.5357, 0.5536, 0.5357, 0.5893, 0.5357, 0.5893, 0.5714, 0.5536, 0.5714, 0.5536, 0.5714, 0.5893, 0.5714, 0.5893, 0.6071, 0.5536, 0.6071, 0.5536, 0.6071, 0.5893, 0.6071, 0.5893, 0.6429, 0.5536, 0.6429, 0.5536, 0.6429, 0.5893, 0.6429, 0.5893, 0.6786, 0.5536, 0.6786, 0.5536, 0.6786, 0.5893, 0.6786, 0.5893, 0.7143, 0.5536, 0.7143, 0.5893, 0.5, 0.625, 0.5, 0.625, 0.5357, 0.5893, 0.5357, 0.5893, 0.5357, 0.625, 0.5357, 0.625, 0.5714, 0.5893, 0.5714, 0.5893, 0.5714, 0.625, 0.5714, 0.625, 0.6071, 0.5893, 0.6071, 0.5893, 0.6071, 0.625, 0.6071, 0.625, 0.6429, 0.5893, 0.6429, 0.5893, 0.6429, 0.625, 0.6429, 0.625, 0.6786, 0.5893, 0.6786, 0.5893, 0.6786, 0.625, 0.6786, 0.625, 0.7143, 0.5893, 0.7143, 0.375, 0.2143, 0.375, 0.25, 0.375, 0.25, 0.375, 0.2143, 0.1607, 0.7143, 0.1964, 0.7143, 0.1964, 0.75, 0.1607, 0.75, 0.1964, 0.7143, 0.2321, 0.7143, 0.2321, 0.75, 0.1964, 0.75, 0.2321, 0.7143, 0.2679, 0.7143, 0.2679, 0.75, 0.2321, 0.75, 0.2679, 0.7143, 0.3036, 0.7143, 0.3036, 0.75, 0.2679, 0.75, 0.3036, 0.7143, 0.3393, 0.7143, 0.3393, 0.75, 0.3036, 0.75, 0.375, 0.25, 0.375, 0.2857, 0.375, 0.2857, 0.375, 0.25, 0.125, 0.5357, 0.1607, 0.5357, 0.1607, 0.5714, 0.125, 0.5714, 0.125, 0.5714, 0.1607, 0.5714, 0.1607, 0.6071, 0.125, 0.6071, 0.125, 0.6071, 0.1607, 0.6071, 0.1607, 0.6429, 0.125, 0.6429, 0.125, 0.6429, 0.1607, 0.6429, 0.1607, 0.6786, 0.125, 0.6786, 0.125, 0.6786, 0.1607, 0.6786, 0.1607, 0.7143, 0.125, 0.7143, 0.1607, 0.5, 0.1964, 0.5, 0.1964, 0.5357, 0.1607, 0.5357, 0.1607, 0.5357, 0.1964, 0.5357, 0.1964, 0.5714, 0.1607, 0.5714, 0.1607, 0.5714, 0.1964, 0.5714, 0.1964, 0.6071, 0.1607, 0.6071, 0.1607, 0.6071, 0.1964, 0.6071, 0.1964, 0.6429, 0.1607, 0.6429, 0.1607, 0.6429, 0.1964, 0.6429, 0.1964, 0.6786, 0.1607, 0.6786, 0.1607, 0.6786, 0.1964, 0.6786, 0.1964, 0.7143, 0.1607, 0.7143, 0.1964, 0.5, 0.2321, 0.5, 0.2321, 0.5357, 0.1964, 0.5357, 0.1964, 0.5357, 0.2321, 0.5357, 0.2321, 0.5714, 0.1964, 0.5714, 0.1964, 0.5714, 0.2321, 0.5714, 0.2321, 0.6071, 0.1964, 0.6071, 0.1964, 0.6071, 0.2321, 0.6071, 0.2321, 0.6429, 0.1964, 0.6429, 0.1964, 0.6429, 0.2321, 0.6429, 0.2321, 0.6786, 0.1964, 0.6786, 0.1964, 0.6786, 0.2321, 0.6786, 0.2321, 0.7143, 0.1964, 0.7143, 0.2321, 0.5, 0.2679, 0.5, 0.2679, 0.5357, 0.2321, 0.5357, 0.2321, 0.5357, 0.2679, 0.5357, 0.2679, 0.5714, 0.2321, 0.5714, 0.2321, 0.5714, 0.2679, 0.5714, 0.2679, 0.6071, 0.2321, 0.6071, 0.2321, 0.6071, 0.2679, 0.6071, 0.2679, 0.6429, 0.2321, 0.6429, 0.2321, 0.6429, 0.2679, 0.6429, 0.2679, 0.6786, 0.2321, 0.6786, 0.2321, 0.6786, 0.2679, 0.6786, 0.2679, 0.7143, 0.2321, 0.7143, 0.2679, 0.5, 0.3036, 0.5, 0.3036, 0.5357, 0.2679, 0.5357, 0.2679, 0.5357, 0.3036, 0.5357, 0.3036, 0.5714, 0.2679, 0.5714, 0.2679, 0.5714, 0.3036, 0.5714, 0.3036, 0.6071, 0.2679, 0.6071, 0.2679, 0.6071, 0.3036, 0.6071, 0.3036, 0.6429, 0.2679, 0.6429, 0.2679, 0.6429, 0.3036, 0.6429, 0.3036, 0.6786, 0.2679, 0.6786, 0.2679, 0.6786, 0.3036, 0.6786, 0.3036, 0.7143, 0.2679, 0.7143, 0.3036, 0.5, 0.3393, 0.5, 0.3393, 0.5357, 0.3036, 0.5357, 0.3036, 0.5357, 0.3393, 0.5357, 0.3393, 0.5714, 0.3036, 0.5714, 0.3036, 0.5714, 0.3393, 0.5714, 0.3393, 0.6071, 0.3036, 0.6071, 0.3036, 0.6071, 0.3393, 0.6071, 0.3393, 0.6429, 0.3036, 0.6429, 0.3036, 0.6429, 0.3393, 0.6429, 0.3393, 0.6786, 0.3036, 0.6786, 0.3036, 0.6786, 0.3393, 0.6786, 0.3393, 0.7143, 0.3036, 0.7143, 0.3393, 0.5357, 0.3393, 0.5, 0.3393, 0.5, 0.3393, 0.5357, 0.3393, 0.5357, 0.375, 0.5357, 0.375, 0.5714, 0.3393, 0.5714, 0.3393, 0.5714, 0.375, 0.5714, 0.375, 0.6071, 0.3393, 0.6071, 0.3393, 0.6071, 0.375, 0.6071, 0.375, 0.6429, 0.3393, 0.6429, 0.3393, 0.6429, 0.375, 0.6429, 0.375, 0.6786, 0.3393, 0.6786, 0.3393, 0.6786, 0.375, 0.6786, 0.375, 0.7143, 0.3393, 0.7143, 0.375, 0.2143, 0.4107, 0.2143, 0.4107, 0.25, 0.375, 0.25, 0.4107, 0.2143, 0.4464, 0.2143, 0.4464, 0.25, 0.4107, 0.25, 0.4464, 0.2143, 0.4821, 0.2143, 0.4821, 0.25, 0.4464, 0.25, 0.4821, 0.2143, 0.5179, 0.2143, 0.5179, 0.25, 0.4821, 0.25, 0.5179, 0.2143, 0.5536, 0.2143, 0.5536, 0.25, 0.5179, 0.25, 0.5536, 0.2143, 0.5893, 0.2143, 0.5893, 0.25, 0.5536, 0.25, 0.375, 0.0, 0.4107, 0.0, 0.4107, 0.03571, 0.375, 0.03571, 0.375, 0.03571, 0.4107, 0.03571, 0.4107, 0.07143, 0.375, 0.07143, 0.375, 0.07143, 0.4107, 0.07143, 0.4107, 0.1071, 0.375, 0.1071, 0.375, 0.1071, 0.4107, 0.1071, 0.4107, 0.1429, 0.375, 0.1429, 0.375, 0.1429, 0.4107, 0.1429, 0.4107, 0.1786, 0.375, 0.1786, 0.375, 0.1786, 0.4107, 0.1786, 0.4107, 0.2143, 0.375, 0.2143, 0.4107, 0.0, 0.4464, 0.0, 0.4464, 0.03571, 0.4107, 0.03571, 0.4107, 0.03571, 0.4464, 0.03571, 0.4464, 0.07143, 0.4107, 0.07143, 0.4107, 0.07143, 0.4464, 0.07143, 0.4464, 0.1071, 0.4107, 0.1071, 0.4107, 0.1071, 0.4464, 0.1071, 0.4464, 0.1429, 0.4107, 0.1429, 0.4107, 0.1429, 0.4464, 0.1429, 0.4464, 0.1786, 0.4107, 0.1786, 0.4107, 0.1786, 0.4464, 0.1786, 0.4464, 0.2143, 0.4107, 0.2143, 0.4464, 0.0, 0.4821, 0.0, 0.4821, 0.03571, 0.4464, 0.03571, 0.4464, 0.03571, 0.4821, 0.03571, 0.4821, 0.07143, 0.4464, 0.07143, 0.4464, 0.07143, 0.4821, 0.07143, 0.4821, 0.1071, 0.4464, 0.1071, 0.4464, 0.1071, 0.4821, 0.1071, 0.4821, 0.1429, 0.4464, 0.1429, 0.4464, 0.1429, 0.4821, 0.1429, 0.4821, 0.1786, 0.4464, 0.1786, 0.4464, 0.1786, 0.4821, 0.1786, 0.4821, 0.2143, 0.4464, 0.2143, 0.4821, 0.0, 0.5179, 0.0, 0.5179, 0.03571, 0.4821, 0.03571, 0.4821, 0.03571, 0.5179, 0.03571, 0.5179, 0.07143, 0.4821, 0.07143, 0.4821, 0.07143, 0.5179, 0.07143, 0.5179, 0.1071, 0.4821, 0.1071, 0.4821, 0.1071, 0.5179, 0.1071, 0.5179, 0.1429, 0.4821, 0.1429, 0.4821, 0.1429, 0.5179, 0.1429, 0.5179, 0.1786, 0.4821, 0.1786, 0.4821, 0.1786, 0.5179, 0.1786, 0.5179, 0.2143, 0.4821, 0.2143, 0.5179, 0.0, 0.5536, 0.0, 0.5536, 0.03571, 0.5179, 0.03571, 0.5179, 0.03571, 0.5536, 0.03571, 0.5536, 0.07143, 0.5179, 0.07143, 0.5179, 0.07143, 0.5536, 0.07143, 0.5536, 0.1071, 0.5179, 0.1071, 0.5179, 0.1071, 0.5536, 0.1071, 0.5536, 0.1429, 0.5179, 0.1429, 0.5179, 0.1429, 0.5536, 0.1429, 0.5536, 0.1786, 0.5179, 0.1786, 0.5179, 0.1786, 0.5536, 0.1786, 0.5536, 0.2143, 0.5179, 0.2143, 0.5536, 0.0, 0.5893, 0.0, 0.5893, 0.03571, 0.5536, 0.03571, 0.5536, 0.03571, 0.5893, 0.03571, 0.5893, 0.07143, 0.5536, 0.07143, 0.5536, 0.07143, 0.5893, 0.07143, 0.5893, 0.1071, 0.5536, 0.1071, 0.5536, 0.1071, 0.5893, 0.1071, 0.5893, 0.1429, 0.5536, 0.1429, 0.5536, 0.1429, 0.5893, 0.1429, 0.5893, 0.1786, 0.5536, 0.1786, 0.5536, 0.1786, 0.5893, 0.1786, 0.5893, 0.2143, 0.5536, 0.2143, 0.5893, 0.0, 0.625, 0.0, 0.625, 0.03571, 0.5893, 0.03571, 0.5893, 0.03571, 0.625, 0.03571, 0.625, 0.07143, 0.5893, 0.07143, 0.5893, 0.07143, 0.625, 0.07143, 0.625, 0.1071, 0.5893, 0.1071, 0.5893, 0.1071, 0.625, 0.1071, 0.625, 0.1429, 0.5893, 0.1429, 0.5893, 0.1429, 0.625, 0.1429, 0.625, 0.1786, 0.5893, 0.1786, 0.5893, 0.1786, 0.625, 0.1786, 0.625, 0.2143, 0.5893, 0.2143, 0.375, 0.9643, 0.4107, 0.9643, 0.4107, 1.0, 0.375, 1.0, 0.4107, 0.9643, 0.4464, 0.9643, 0.4464, 1.0, 0.4107, 1.0, 0.4464, 0.9643, 0.4821, 0.9643, 0.4821, 1.0, 0.4464, 1.0, 0.4821, 0.9643, 0.5179, 0.9643, 0.5179, 1.0, 0.4821, 1.0, 0.5179, 0.9643, 0.5536, 0.9643, 0.5536, 1.0, 0.5179, 1.0, 0.5536, 0.9643, 0.5893, 0.9643, 0.5893, 1.0, 0.5536, 1.0, 0.375, 0.75, 0.4107, 0.75, 0.4107, 0.7857, 0.375, 0.7857, 0.375, 0.7857, 0.4107, 0.7857, 0.4107, 0.8214, 0.375, 0.8214, 0.375, 0.8214, 0.4107, 0.8214, 0.4107, 0.8571, 0.375, 0.8571, 0.375, 0.8571, 0.4107, 0.8571, 0.4107, 0.8929, 0.375, 0.8929, 0.375, 0.8929, 0.4107, 0.8929, 0.4107, 0.9286, 0.375, 0.9286, 0.375, 0.9286, 0.4107, 0.9286, 0.4107, 0.9643, 0.375, 0.9643, 0.4107, 0.75, 0.4464, 0.75, 0.4464, 0.7857, 0.4107, 0.7857, 0.4107, 0.7857, 0.4464, 0.7857, 0.4464, 0.8214, 0.4107, 0.8214, 0.4107, 0.8214, 0.4464, 0.8214, 0.4464, 0.8571, 0.4107, 0.8571, 0.4107, 0.8571, 0.4464, 0.8571, 0.4464, 0.8929, 0.4107, 0.8929, 0.4107, 0.8929, 0.4464, 0.8929, 0.4464, 0.9286, 0.4107, 0.9286, 0.4107, 0.9286, 0.4464, 0.9286, 0.4464, 0.9643, 0.4107, 0.9643, 0.4464, 0.75, 0.4821, 0.75, 0.4821, 0.7857, 0.4464, 0.7857, 0.4464, 0.7857, 0.4821, 0.7857, 0.4821, 0.8214, 0.4464, 0.8214, 0.4464, 0.8214, 0.4821, 0.8214, 0.4821, 0.8571, 0.4464, 0.8571, 0.4464, 0.8571, 0.4821, 0.8571, 0.4821, 0.8929, 0.4464, 0.8929, 0.4464, 0.8929, 0.4821, 0.8929, 0.4821, 0.9286, 0.4464, 0.9286, 0.4464, 0.9286, 0.4821, 0.9286, 0.4821, 0.9643, 0.4464, 0.9643, 0.4821, 0.75, 0.5179, 0.75, 0.5179, 0.7857, 0.4821, 0.7857, 0.4821, 0.7857, 0.5179, 0.7857, 0.5179, 0.8214, 0.4821, 0.8214, 0.4821, 0.8214, 0.5179, 0.8214, 0.5179, 0.8571, 0.4821, 0.8571, 0.4821, 0.8571, 0.5179, 0.8571, 0.5179, 0.8929, 0.4821, 0.8929, 0.4821, 0.8929, 0.5179, 0.8929, 0.5179, 0.9286, 0.4821, 0.9286, 0.4821, 0.9286, 0.5179, 0.9286, 0.5179, 0.9643, 0.4821, 0.9643, 0.5179, 0.75, 0.5536, 0.75, 0.5536, 0.7857, 0.5179, 0.7857, 0.5179, 0.7857, 0.5536, 0.7857, 0.5536, 0.8214, 0.5179, 0.8214, 0.5179, 0.8214, 0.5536, 0.8214, 0.5536, 0.8571, 0.5179, 0.8571, 0.5179, 0.8571, 0.5536, 0.8571, 0.5536, 0.8929, 0.5179, 0.8929, 0.5179, 0.8929, 0.5536, 0.8929, 0.5536, 0.9286, 0.5179, 0.9286, 0.5179, 0.9286, 0.5536, 0.9286, 0.5536, 0.9643, 0.5179, 0.9643, 0.5536, 0.75, 0.5893, 0.75, 0.5893, 0.7857, 0.5536, 0.7857, 0.5536, 0.7857, 0.5893, 0.7857, 0.5893, 0.8214, 0.5536, 0.8214, 0.5536, 0.8214, 0.5893, 0.8214, 0.5893, 0.8571, 0.5536, 0.8571, 0.5536, 0.8571, 0.5893, 0.8571, 0.5893, 0.8929, 0.5536, 0.8929, 0.5536, 0.8929, 0.5893, 0.8929, 0.5893, 0.9286, 0.5536, 0.9286, 0.5536, 0.9286, 0.5893, 0.9286, 0.5893, 0.9643, 0.5536, 0.9643, 0.5893, 0.75, 0.625, 0.75, 0.625, 0.7857, 0.5893, 0.7857, 0.5893, 0.7857, 0.625, 0.7857, 0.625, 0.8214, 0.5893, 0.8214, 0.5893, 0.8214, 0.625, 0.8214, 0.625, 0.8571, 0.5893, 0.8571, 0.5893, 0.8571, 0.625, 0.8571, 0.625, 0.8929, 0.5893, 0.8929, 0.5893, 0.8929, 0.625, 0.8929, 0.625, 0.9286, 0.5893, 0.9286, 0.5893, 0.9286, 0.625, 0.9286, 0.625, 0.9643, 0.5893, 0.9643, 0.625, 0.7143, 0.6607, 0.7143, 0.6607, 0.75, 0.625, 0.75, 0.6607, 0.7143, 0.6964, 0.7143, 0.6964, 0.75, 0.6607, 0.75, 0.6964, 0.7143, 0.7321, 0.7143, 0.7321, 0.75, 0.6964, 0.75, 0.7321, 0.7143, 0.7679, 0.7143, 0.7679, 0.75, 0.7321, 0.75, 0.7679, 0.7143, 0.8036, 0.7143, 0.8036, 0.75, 0.7679, 0.75, 0.8036, 0.7143, 0.8393, 0.7143, 0.8393, 0.75, 0.8036, 0.75, 0.625, 0.5, 0.6607, 0.5, 0.6607, 0.5357, 0.625, 0.5357, 0.625, 0.5357, 0.6607, 0.5357, 0.6607, 0.5714, 0.625, 0.5714, 0.625, 0.5714, 0.6607, 0.5714, 0.6607, 0.6071, 0.625, 0.6071, 0.625, 0.6071, 0.6607, 0.6071, 0.6607, 0.6429, 0.625, 0.6429, 0.625, 0.6429, 0.6607, 0.6429, 0.6607, 0.6786, 0.625, 0.6786, 0.625, 0.6786, 0.6607, 0.6786, 0.6607, 0.7143, 0.625, 0.7143, 0.6607, 0.5, 0.6964, 0.5, 0.6964, 0.5357, 0.6607, 0.5357, 0.6607, 0.5357, 0.6964, 0.5357, 0.6964, 0.5714, 0.6607, 0.5714, 0.6607, 0.5714, 0.6964, 0.5714, 0.6964, 0.6071, 0.6607, 0.6071, 0.6607, 0.6071, 0.6964, 0.6071, 0.6964, 0.6429, 0.6607, 0.6429, 0.6607, 0.6429, 0.6964, 0.6429, 0.6964, 0.6786, 0.6607, 0.6786, 0.6607, 0.6786, 0.6964, 0.6786, 0.6964, 0.7143, 0.6607, 0.7143, 0.6964, 0.5, 0.7321, 0.5, 0.7321, 0.5357, 0.6964, 0.5357, 0.6964, 0.5357, 0.7321, 0.5357, 0.7321, 0.5714, 0.6964, 0.5714, 0.6964, 0.5714, 0.7321, 0.5714, 0.7321, 0.6071, 0.6964, 0.6071, 0.6964, 0.6071, 0.7321, 0.6071, 0.7321, 0.6429, 0.6964, 0.6429, 0.6964, 0.6429, 0.7321, 0.6429, 0.7321, 0.6786, 0.6964, 0.6786, 0.6964, 0.6786, 0.7321, 0.6786, 0.7321, 0.7143, 0.6964, 0.7143, 0.7321, 0.5, 0.7679, 0.5, 0.7679, 0.5357, 0.7321, 0.5357, 0.7321, 0.5357, 0.7679, 0.5357, 0.7679, 0.5714, 0.7321, 0.5714, 0.7321, 0.5714, 0.7679, 0.5714, 0.7679, 0.6071, 0.7321, 0.6071, 0.7321, 0.6071, 0.7679, 0.6071, 0.7679, 0.6429, 0.7321, 0.6429, 0.7321, 0.6429, 0.7679, 0.6429, 0.7679, 0.6786, 0.7321, 0.6786, 0.7321, 0.6786, 0.7679, 0.6786, 0.7679, 0.7143, 0.7321, 0.7143, 0.7679, 0.5, 0.8036, 0.5, 0.8036, 0.5357, 0.7679, 0.5357, 0.7679, 0.5357, 0.8036, 0.5357, 0.8036, 0.5714, 0.7679, 0.5714, 0.7679, 0.5714, 0.8036, 0.5714, 0.8036, 0.6071, 0.7679, 0.6071, 0.7679, 0.6071, 0.8036, 0.6071, 0.8036, 0.6429, 0.7679, 0.6429, 0.7679, 0.6429, 0.8036, 0.6429, 0.8036, 0.6786, 0.7679, 0.6786, 0.7679, 0.6786, 0.8036, 0.6786, 0.8036, 0.7143, 0.7679, 0.7143, 0.8036, 0.5, 0.8393, 0.5, 0.8393, 0.5357, 0.8036, 0.5357, 0.8036, 0.5357, 0.8393, 0.5357, 0.8393, 0.5714, 0.8036, 0.5714, 0.8036, 0.5714, 0.8393, 0.5714, 0.8393, 0.6071, 0.8036, 0.6071, 0.8036, 0.6071, 0.8393, 0.6071, 0.8393, 0.6429, 0.8036, 0.6429, 0.8036, 0.6429, 0.8393, 0.6429, 0.8393, 0.6786, 0.8036, 0.6786, 0.8036, 0.6786, 0.8393, 0.6786, 0.8393, 0.7143, 0.8036, 0.7143, 0.8393, 0.5357, 0.8393, 0.5, 0.8393, 0.5, 0.8393, 0.5357, 0.8393, 0.5357, 0.875, 0.5357, 0.875, 0.5714, 0.8393, 0.5714, 0.8393, 0.5714, 0.875, 0.5714, 0.875, 0.6071, 0.8393, 0.6071, 0.8393, 0.6071, 0.875, 0.6071, 0.875, 0.6429, 0.8393, 0.6429, 0.8393, 0.6429, 0.875, 0.6429, 0.875, 0.6786, 0.8393, 0.6786, 0.8393, 0.6786, 0.875, 0.6786, 0.875, 0.7143, 0.8393, 0.7143, 0.3393, 0.7143, 0.375, 0.7143, 0.375, 0.75, 0.3393, 0.75, 0.3393, 0.75, 0.3393, 0.7143, 0.3393, 0.7143, 0.3393, 0.75, 0.375, 0.75, 0.375, 0.7857, 0.375, 0.7857, 0.375, 0.75, 0.3393, 0.7143, 0.375, 0.7143, 0.375, 0.7143, 0.3393, 0.7143, 0.3393, 0.5, 0.375, 0.5, 0.375, 0.5357, 0.3393, 0.5357, 0.375, 0.5, 0.375, 0.5357, 0.375, 0.5357, 0.375, 0.5, 0.375, 0.5357, 0.3393, 0.5357, 0.3393, 0.5357, 0.375, 0.5357, 0.375, 0.4643, 0.375, 0.5, 0.375, 0.5, 0.375, 0.4643, 0.125, 0.7143, 0.1607, 0.7143, 0.1607, 0.75, 0.125, 0.75, 0.125, 0.5, 0.1607, 0.5, 0.1607, 0.5357, 0.125, 0.5357, 0.1607, 0.7143, 0.1607, 0.75, 0.1607, 0.75, 0.1607, 0.7143, 0.1607, 0.5357, 0.125, 0.5357, 0.125, 0.5357, 0.1607, 0.5357, 0.125, 0.7143, 0.1607, 0.7143, 0.1607, 0.7143, 0.125, 0.7143, 0.1607, 0.5, 0.1607, 0.5357, 0.1607, 0.5357, 0.1607, 0.5, 0.375, 0.0, 0.375, 0.03571, 0.375, 0.03571, 0.375, 0.0, 0.375, 0.9643, 0.375, 1.0, 0.375, 1.0, 0.375, 0.9643, 0.8393, 0.75, 0.8393, 0.7143, 0.8393, 0.7143, 0.8393, 0.75, 0.8393, 0.7143, 0.875, 0.7143, 0.875, 0.7143, 0.8393, 0.7143, 0.8393, 0.7143, 0.875, 0.7143, 0.875, 0.7143, 0.8393, 0.7143, 0.625, 0.03571, 0.625, 0.0, 0.625, 0.0, 0.625, 0.03571, 0.8393, 0.75, 0.8393, 0.7143, 0.8393, 0.7143, 0.8393, 0.75, 0.8393, 0.7143, 0.875, 0.7143, 0.875, 0.75, 0.8393, 0.75, 0.625, 0.03571, 0.625, 0.0, 0.625, 0.0, 0.625, 0.03571, 0.8393, 0.75, 0.8393, 0.7143, 0.8393, 0.7143, 0.8393, 0.75, 0.625, 1.0, 0.625, 0.9643, 0.625, 0.9643, 0.625, 1.0, 0.8393, 0.5357, 0.8393, 0.5, 0.8393, 0.5, 0.8393, 0.5357, 0.875, 0.5357, 0.8393, 0.5357, 0.8393, 0.5357, 0.875, 0.5357, 0.625, 0.2857, 0.625, 0.25, 0.625, 0.25, 0.625, 0.2857, 0.625, 0.25, 0.625, 0.2143, 0.625, 0.2143, 0.625, 0.25, 0.8393, 0.5, 0.875, 0.5, 0.875, 0.5357, 0.8393, 0.5357, 0.625, 0.25, 0.625, 0.2143, 0.625, 0.2143, 0.625, 0.25, 0.875, 0.5357, 0.8393, 0.5357, 0.8393, 0.5357, 0.875, 0.5357, 0.625, 0.2857, 0.625, 0.25, 0.625, 0.25, 0.625, 0.2857, 0.625, 0.2857, 0.625, 0.25, 0.625, 0.25, 0.625, 0.2857, 0.8393, 0.5357, 0.875, 0.5357, 0.875, 0.5357, 0.8393, 0.5357, 0.625, 0.25, 0.625, 0.2143, 0.625, 0.2143, 0.625, 0.25, 0.8393, 0.5357, 0.8393, 0.5, 0.8393, 0.5, 0.8393, 0.5357, 0.8393, 0.5357, 0.8393, 0.5, 0.8393, 0.5, 0.8393, 0.5357, 0.625, 0.25, 0.625, 0.2143, 0.625, 0.2143, 0.625, 0.25, 0.875, 0.5357, 0.8393, 0.5357, 0.8393, 0.5357, 0.875, 0.5357, 0.625, 0.2857, 0.625, 0.25, 0.625, 0.25, 0.625, 0.2857, 0.8393, 0.5357, 0.8393, 0.5357, 0.8393, 0.5357, 0.8393, 0.5357, 0.875, 0.5357, 0.8393, 0.5357, 0.8393, 0.5357, 0.875, 0.5357, 0.8393, 0.5357, 0.8393, 0.5357, 0.8393, 0.5357, 0.8393, 0.5357, 0.625, 0.2143, 0.625, 0.2143, 0.625, 0.2143, 0.625, 0.2143, 0.875, 0.5357, 0.8393, 0.5357, 0.8393, 0.5357, 0.875, 0.5357, 0.625, 0.2143, 0.625, 0.2143, 0.625, 0.2143, 0.625, 0.2143, 0.875, 0.5357, 0.8393, 0.5357, 0.8393, 0.5357, 0.875, 0.5357, 0.8393, 0.5357, 0.875, 0.5357, 0.875, 0.5357, 0.8393, 0.5357, 0.625, 1.0, 0.625, 0.9643, 0.625, 0.9643, 0.625, 1.0, 0.8393, 0.75, 0.8393, 0.7143, 0.8393, 0.7143, 0.8393, 0.75, 0.625, 0.03571, 0.625, 0.0, 0.625, 0.0, 0.625, 0.03571, 0.625, 0.03571, 0.625, 0.03571, 0.625, 0.03571, 0.625, 0.03571, 0.8393, 0.7143, 0.875, 0.7143, 0.875, 0.7143, 0.8393, 0.7143, 0.625, 0.03571, 0.625, 0.0, 0.625, 0.0, 0.625, 0.03571, 0.8393, 0.75, 0.8393, 0.7143, 0.8393, 0.7143, 0.8393, 0.75, 0.625, 1.0, 0.625, 0.9643, 0.625, 0.9643, 0.625, 1.0, 0.8393, 0.7143, 0.875, 0.7143, 0.875, 0.7143, 0.8393, 0.7143, 0.875, 0.7143, 0.8393, 0.7143, 0.8393, 0.7143, 0.875, 0.7143, 0.8393, 0.7143, 0.875, 0.7143, 0.875, 0.7143, 0.8393, 0.7143, 0.8393, 0.7143, 0.8393, 0.7143, 0.8393, 0.7143, 0.8393, 0.7143, 0.8393, 0.7143, 0.875, 0.7143, 0.875, 0.7143, 0.8393, 0.7143, 0.875, 0.7143, 0.8393, 0.7143, 0.8393, 0.7143, 0.875, 0.7143, 0.8393, 0.7143, 0.8393, 0.7143, 0.8393, 0.7143, 0.8393, 0.7143, 0.625, 0.03571, 0.625, 0.03571, 0.625, 0.03571, 0.625, 0.03571])
me_cube_001.materials.append(mat_material)
me_cube_001.use_remesh_preserve_volume = False
me_cube_001.use_remesh_preserve_attributes = False
me_cube_001.use_mirror_vertex_groups = False
me_cube_001.update()

# ---- objects
ob_light = bpy.data.objects.new('Light', light_light)
ob_camera = bpy.data.objects.new('Camera', cam_camera)
ob_cube_001 = bpy.data.objects.new('Cube.001', me_cube_001)

# ---- transforms, parenting, visibility, modifiers, constraints
ob_light.location = (4.076, 1.005, 5.904)
ob_light.rotation_euler = (0.6503, 0.05522, 1.866)
ob_light.lock_rotations_4d = False
ob_light.empty_display_type = 'ARROWS'
ob_light.color = (0.0, 0.0, 0.0, 0.0)
ob_light.lineart.crease_threshold = 0.0
ob_camera.location = (7.359, -6.926, 4.958)
ob_camera.rotation_euler = (1.109, 0.0, 0.8149)
ob_camera.lock_rotations_4d = False
ob_camera.empty_display_type = 'ARROWS'
ob_camera.color = (0.0, 0.0, 0.0, 0.0)
ob_camera.display_type = 'WIRE'
ob_camera.lineart.crease_threshold = 0.0
ob_cube_001.location = (0.0, 0.0, 0.0)
ob_cube_001.lock_rotations_4d = False
ob_cube_001.empty_display_type = 'ARROWS'
ob_cube_001.lineart.crease_threshold = 0.0

# ---- collection membership
col_collection.objects.link(ob_light)
col_collection.objects.link(ob_camera)
col_collection.objects.link(ob_cube_001)

# ---- scene / render settings (as saved in the file)
scene.camera = ob_camera
scene.frame_start = 1; scene.frame_end = 250; scene.frame_set(1)
scene.render.engine = 'BLENDER_EEVEE_NEXT'
scene.cycles.use_denoising = False
scene.cycles.samples = 128
scene.cycles.sampling_pattern = 'TABULATED_SOBOL'
scene.cycles.use_adaptive_sampling = False
scene.cycles.use_light_tree = False
scene.view_settings.view_transform = 'Filmic'
bpy.context.view_layer.update()

